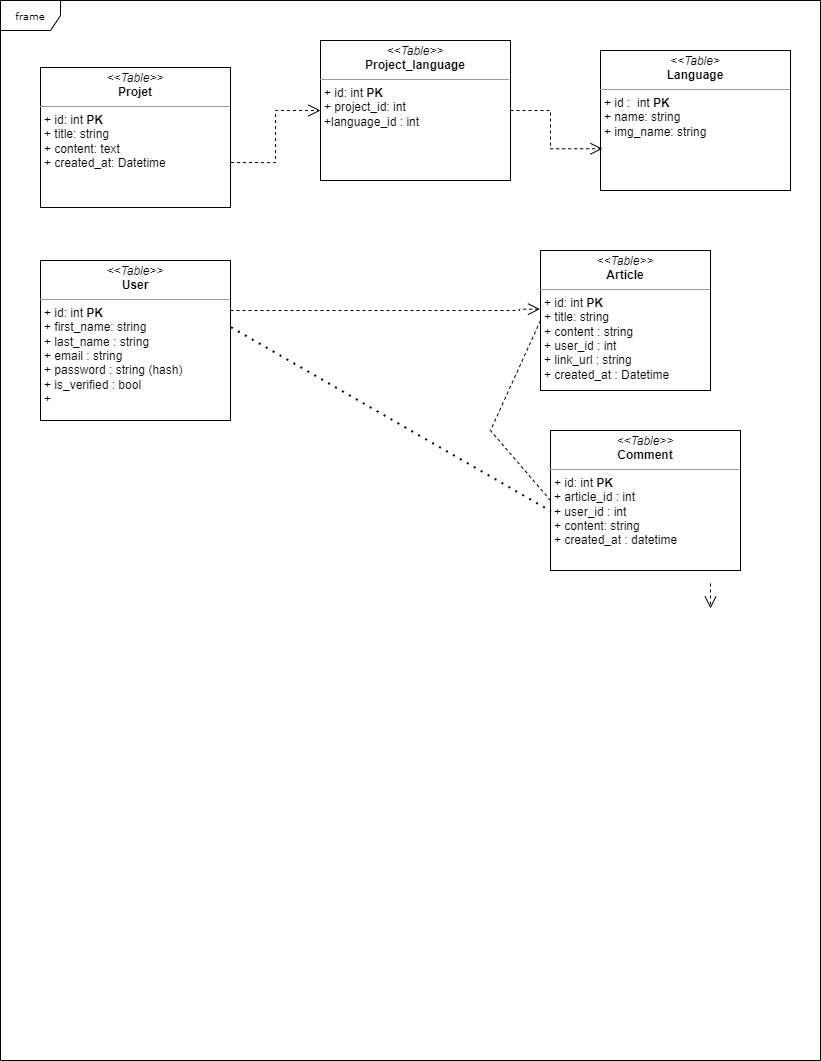

The diagram above was exported from draw.io. Its source (the exported page's mxGraphModel, read from the mxfile embedded in the PNG):
<mxGraphModel dx="1038" dy="641" grid="1" gridSize="10" guides="1" tooltips="1" connect="1" arrows="1" fold="1" page="1" pageScale="1" pageWidth="850" pageHeight="1100" background="none" math="0" shadow="0">
  <root>
    <mxCell id="0" />
    <mxCell id="1" parent="0" />
    <mxCell id="17acba5748e5396b-1" value="frame" style="shape=umlFrame;whiteSpace=wrap;html=1;rounded=0;shadow=0;comic=0;labelBackgroundColor=none;strokeWidth=1;fontFamily=Verdana;fontSize=10;align=center;" parent="1" vertex="1">
      <mxGeometry x="20" y="20" width="820" height="1060" as="geometry" />
    </mxCell>
    <mxCell id="5d2195bd80daf111-41" style="edgeStyle=orthogonalEdgeStyle;rounded=0;html=1;dashed=1;labelBackgroundColor=none;startFill=0;endArrow=open;endFill=0;endSize=10;fontFamily=Verdana;fontSize=10;" parent="1" edge="1">
      <mxGeometry relative="1" as="geometry">
        <Array as="points" />
        <mxPoint x="730" y="603" as="sourcePoint" />
        <mxPoint x="730" y="628" as="targetPoint" />
      </mxGeometry>
    </mxCell>
    <mxCell id="5d2195bd80daf111-10" value="&lt;p style=&quot;margin:0px;margin-top:4px;text-align:center;&quot;&gt;&lt;i&gt;&amp;lt;&amp;lt;Table&amp;gt;&amp;gt;&lt;/i&gt;&lt;br&gt;&lt;b&gt;Comment&lt;/b&gt;&lt;/p&gt;&lt;hr size=&quot;1&quot;&gt;&lt;p style=&quot;margin:0px;margin-left:4px;&quot;&gt;+ id: int&amp;nbsp;&lt;b&gt;PK&lt;/b&gt;&lt;br&gt;+ article_id : int&lt;/p&gt;&lt;p style=&quot;margin:0px;margin-left:4px;&quot;&gt;+ user_id : int&lt;/p&gt;&lt;p style=&quot;margin:0px;margin-left:4px;&quot;&gt;+ content: string&lt;/p&gt;&lt;p style=&quot;margin:0px;margin-left:4px;&quot;&gt;+ created_at : datetime&amp;nbsp;&lt;/p&gt;&lt;p style=&quot;margin:0px;margin-left:4px;&quot;&gt;&lt;br&gt;&lt;/p&gt;" style="verticalAlign=top;align=left;overflow=fill;fontSize=12;fontFamily=Helvetica;html=1;rounded=0;shadow=0;comic=0;labelBackgroundColor=none;strokeWidth=1" parent="1" vertex="1">
      <mxGeometry x="570" y="450" width="190" height="140" as="geometry" />
    </mxCell>
    <mxCell id="5d2195bd80daf111-12" value="&lt;p style=&quot;margin:0px;margin-top:4px;text-align:center;&quot;&gt;&lt;i&gt;&amp;lt;&amp;lt;Table&amp;gt;&amp;gt;&lt;/i&gt;&lt;br&gt;&lt;b&gt;Article&lt;/b&gt;&lt;/p&gt;&lt;hr size=&quot;1&quot;&gt;&lt;p style=&quot;margin:0px;margin-left:4px;&quot;&gt;+ id: int&amp;nbsp;&lt;b&gt;PK&lt;/b&gt;&lt;br&gt;+ title: string&lt;/p&gt;&lt;p style=&quot;margin:0px;margin-left:4px;&quot;&gt;+ content : string&lt;/p&gt;&lt;p style=&quot;margin:0px;margin-left:4px;&quot;&gt;+ user_id : int&lt;/p&gt;&lt;p style=&quot;margin:0px;margin-left:4px;&quot;&gt;+ link_url : string&lt;/p&gt;&lt;p style=&quot;margin:0px;margin-left:4px;&quot;&gt;+ created_at : Datetime&amp;nbsp;&lt;/p&gt;&lt;p style=&quot;margin:0px;margin-left:4px;&quot;&gt;&lt;br&gt;&lt;/p&gt;" style="verticalAlign=top;align=left;overflow=fill;fontSize=12;fontFamily=Helvetica;html=1;rounded=0;shadow=0;comic=0;labelBackgroundColor=none;strokeWidth=1" parent="1" vertex="1">
      <mxGeometry x="560" y="270" width="170" height="140" as="geometry" />
    </mxCell>
    <mxCell id="5d2195bd80daf111-15" value="&lt;p style=&quot;margin:0px;margin-top:4px;text-align:center;&quot;&gt;&lt;i&gt;&amp;lt;&amp;lt;Table&amp;gt;&amp;gt;&lt;/i&gt;&lt;br&gt;&lt;b&gt;Project_language&lt;/b&gt;&lt;/p&gt;&lt;hr size=&quot;1&quot;&gt;&lt;p style=&quot;margin:0px;margin-left:4px;&quot;&gt;+ id: int&amp;nbsp;&lt;b&gt;PK&lt;/b&gt;&lt;br&gt;+ project_id: int&lt;/p&gt;&lt;p style=&quot;margin:0px;margin-left:4px;&quot;&gt;+language_id : int&lt;/p&gt;" style="verticalAlign=top;align=left;overflow=fill;fontSize=12;fontFamily=Helvetica;html=1;rounded=0;shadow=0;comic=0;labelBackgroundColor=none;strokeWidth=1" parent="1" vertex="1">
      <mxGeometry x="340" y="60" width="190" height="140" as="geometry" />
    </mxCell>
    <mxCell id="5d2195bd80daf111-21" style="edgeStyle=orthogonalEdgeStyle;rounded=0;html=1;labelBackgroundColor=none;startFill=0;endArrow=open;endFill=0;endSize=10;fontFamily=Verdana;fontSize=10;dashed=1;entryX=0;entryY=0.5;entryDx=0;entryDy=0;exitX=1.003;exitY=0.679;exitDx=0;exitDy=0;exitPerimeter=0;" parent="1" source="5d2195bd80daf111-18" target="5d2195bd80daf111-15" edge="1">
      <mxGeometry relative="1" as="geometry">
        <mxPoint x="380" y="95" as="targetPoint" />
      </mxGeometry>
    </mxCell>
    <mxCell id="5d2195bd80daf111-18" value="&lt;p style=&quot;margin:0px;margin-top:4px;text-align:center;&quot;&gt;&lt;i&gt;&amp;lt;&amp;lt;Table&amp;gt;&amp;gt;&lt;/i&gt;&lt;br&gt;&lt;b&gt;Projet&lt;/b&gt;&lt;/p&gt;&lt;hr size=&quot;1&quot;&gt;&lt;p style=&quot;margin:0px;margin-left:4px;&quot;&gt;+ id: int &lt;b&gt;PK&lt;/b&gt;&lt;br&gt;+ title: string&lt;/p&gt;&lt;p style=&quot;margin:0px;margin-left:4px;&quot;&gt;+ content: text&lt;/p&gt;&lt;p style=&quot;margin:0px;margin-left:4px;&quot;&gt;+ created_at: Datetime&lt;/p&gt;&lt;p style=&quot;margin:0px;margin-left:4px;&quot;&gt;&lt;br&gt;&lt;/p&gt;" style="verticalAlign=top;align=left;overflow=fill;fontSize=12;fontFamily=Helvetica;html=1;rounded=0;shadow=0;comic=0;labelBackgroundColor=none;strokeWidth=1" parent="1" vertex="1">
      <mxGeometry x="60" y="87" width="190" height="140" as="geometry" />
    </mxCell>
    <mxCell id="5d2195bd80daf111-19" value="&lt;p style=&quot;margin:0px;margin-top:4px;text-align:center;&quot;&gt;&lt;i&gt;&amp;lt;&amp;lt;Table&amp;gt;&lt;/i&gt;&lt;br&gt;&lt;b&gt;Language&lt;/b&gt;&lt;/p&gt;&lt;hr size=&quot;1&quot;&gt;&lt;p style=&quot;margin:0px;margin-left:4px;&quot;&gt;+ id :&amp;nbsp; int&amp;nbsp;&lt;b&gt;PK&lt;/b&gt;&lt;br&gt;+ name&lt;span style=&quot;background-color: initial;&quot;&gt;: string&lt;/span&gt;&lt;/p&gt;&lt;p style=&quot;margin:0px;margin-left:4px;&quot;&gt;&lt;span style=&quot;background-color: initial;&quot;&gt;+ img_name: string&lt;/span&gt;&lt;/p&gt;&lt;p style=&quot;margin:0px;margin-left:4px;&quot;&gt;&lt;br&gt;&lt;/p&gt;" style="verticalAlign=top;align=left;overflow=fill;fontSize=12;fontFamily=Helvetica;html=1;rounded=0;shadow=0;comic=0;labelBackgroundColor=none;strokeWidth=1" parent="1" vertex="1">
      <mxGeometry x="620" y="70" width="190" height="140" as="geometry" />
    </mxCell>
    <mxCell id="5d2195bd80daf111-29" style="edgeStyle=orthogonalEdgeStyle;rounded=0;html=1;dashed=1;labelBackgroundColor=none;startFill=0;endArrow=open;endFill=0;endSize=10;fontFamily=Verdana;fontSize=10;entryX=0.01;entryY=0.702;entryDx=0;entryDy=0;entryPerimeter=0;exitX=1;exitY=0.5;exitDx=0;exitDy=0;" parent="1" source="5d2195bd80daf111-15" target="5d2195bd80daf111-19" edge="1">
      <mxGeometry relative="1" as="geometry">
        <mxPoint x="380" y="520" as="targetPoint" />
        <Array as="points">
          <mxPoint x="570" y="130" />
          <mxPoint x="570" y="168" />
        </Array>
      </mxGeometry>
    </mxCell>
    <mxCell id="5d2195bd80daf111-31" style="edgeStyle=orthogonalEdgeStyle;rounded=0;html=1;dashed=1;labelBackgroundColor=none;startFill=0;endArrow=open;endFill=0;endSize=10;fontFamily=Verdana;fontSize=10;entryX=-0.003;entryY=0.419;entryDx=0;entryDy=0;entryPerimeter=0;" parent="1" source="5d2195bd80daf111-20" target="5d2195bd80daf111-12" edge="1">
      <mxGeometry relative="1" as="geometry">
        <Array as="points">
          <mxPoint x="539" y="330" />
        </Array>
        <mxPoint x="650" y="560" as="targetPoint" />
      </mxGeometry>
    </mxCell>
    <mxCell id="5d2195bd80daf111-20" value="&lt;p style=&quot;margin:0px;margin-top:4px;text-align:center;&quot;&gt;&lt;i&gt;&amp;lt;&amp;lt;Table&amp;gt;&amp;gt;&lt;/i&gt;&lt;br&gt;&lt;b&gt;User&lt;/b&gt;&lt;/p&gt;&lt;hr size=&quot;1&quot;&gt;&lt;p style=&quot;margin:0px;margin-left:4px;&quot;&gt;+ id: int&amp;nbsp;&lt;b&gt;PK&lt;/b&gt;&lt;br&gt;+ first_name: string&lt;/p&gt;&lt;p style=&quot;margin:0px;margin-left:4px;&quot;&gt;+ last_name : string&lt;/p&gt;&lt;p style=&quot;margin:0px;margin-left:4px;&quot;&gt;+ email : string&lt;/p&gt;&lt;p style=&quot;margin:0px;margin-left:4px;&quot;&gt;+ password : string (hash)&lt;/p&gt;&lt;p style=&quot;margin:0px;margin-left:4px;&quot;&gt;&lt;/p&gt;&lt;p style=&quot;margin:0px;margin-left:4px;&quot;&gt;+ is_verified : bool&lt;/p&gt;&lt;p style=&quot;margin:0px;margin-left:4px;&quot;&gt;+&amp;nbsp;&lt;/p&gt;" style="verticalAlign=top;align=left;overflow=fill;fontSize=12;fontFamily=Helvetica;html=1;rounded=0;shadow=0;comic=0;labelBackgroundColor=none;strokeWidth=1" parent="1" vertex="1">
      <mxGeometry x="60" y="280" width="190" height="160" as="geometry" />
    </mxCell>
    <mxCell id="KOYkoilg9jg5uABGKto2-6" value="" style="endArrow=none;dashed=1;html=1;dashPattern=1 3;strokeWidth=2;rounded=0;exitX=1.003;exitY=0.417;exitDx=0;exitDy=0;exitPerimeter=0;entryX=0.003;entryY=0.577;entryDx=0;entryDy=0;entryPerimeter=0;" parent="1" source="5d2195bd80daf111-20" target="5d2195bd80daf111-10" edge="1">
      <mxGeometry width="50" height="50" relative="1" as="geometry">
        <mxPoint x="400" y="320" as="sourcePoint" />
        <mxPoint x="450" y="270" as="targetPoint" />
      </mxGeometry>
    </mxCell>
    <mxCell id="KOYkoilg9jg5uABGKto2-7" value="" style="endArrow=none;dashed=1;html=1;rounded=0;exitX=0;exitY=0.5;exitDx=0;exitDy=0;" parent="1" source="5d2195bd80daf111-10" edge="1">
      <mxGeometry width="50" height="50" relative="1" as="geometry">
        <mxPoint x="400" y="320" as="sourcePoint" />
        <mxPoint x="560" y="340" as="targetPoint" />
        <Array as="points">
          <mxPoint x="510" y="450" />
        </Array>
      </mxGeometry>
    </mxCell>
  </root>
</mxGraphModel>